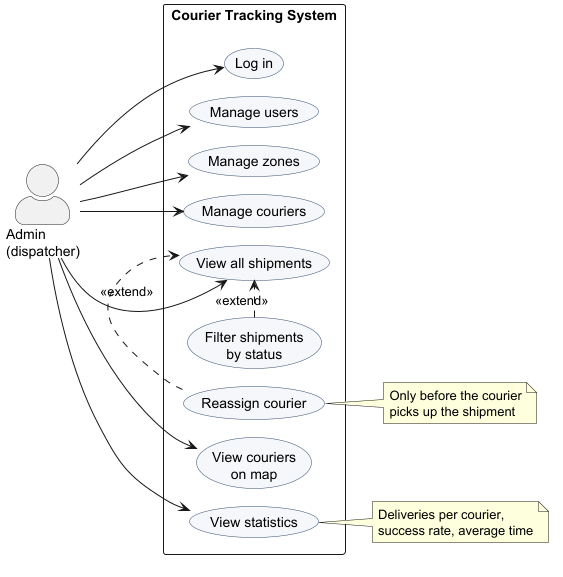

The diagram above was rendered by PlantUML. Its source (embedded in the PNG):
@startuml admin-use-case
!pragma layout smetana
left to right direction
skinparam actorStyle awesome
skinparam shadowing false
skinparam usecase {
  BackgroundColor #F5F7FA
  BorderColor #2F4A6D
}

actor "Admin\n(dispatcher)" as A

rectangle "Courier Tracking System" {
  usecase "Log in" as UC1
  usecase "Manage users" as UC2
  usecase "Manage zones" as UC3
  usecase "Manage couriers" as UC4
  usecase "View all shipments" as UC5
  usecase "Filter shipments\nby status" as UC6
  usecase "Reassign courier" as UC7
  usecase "View couriers\non map" as UC8
  usecase "View statistics" as UC9
}

A --> UC1
A --> UC2
A --> UC3
A --> UC4
A --> UC5
A --> UC8
A --> UC9

UC6 .> UC5 : <<extend>>
UC7 .> UC5 : <<extend>>

note right of UC7
  Only before the courier
  picks up the shipment
end note

note right of UC9
  Deliveries per courier,
  success rate, average time
end note
@enduml